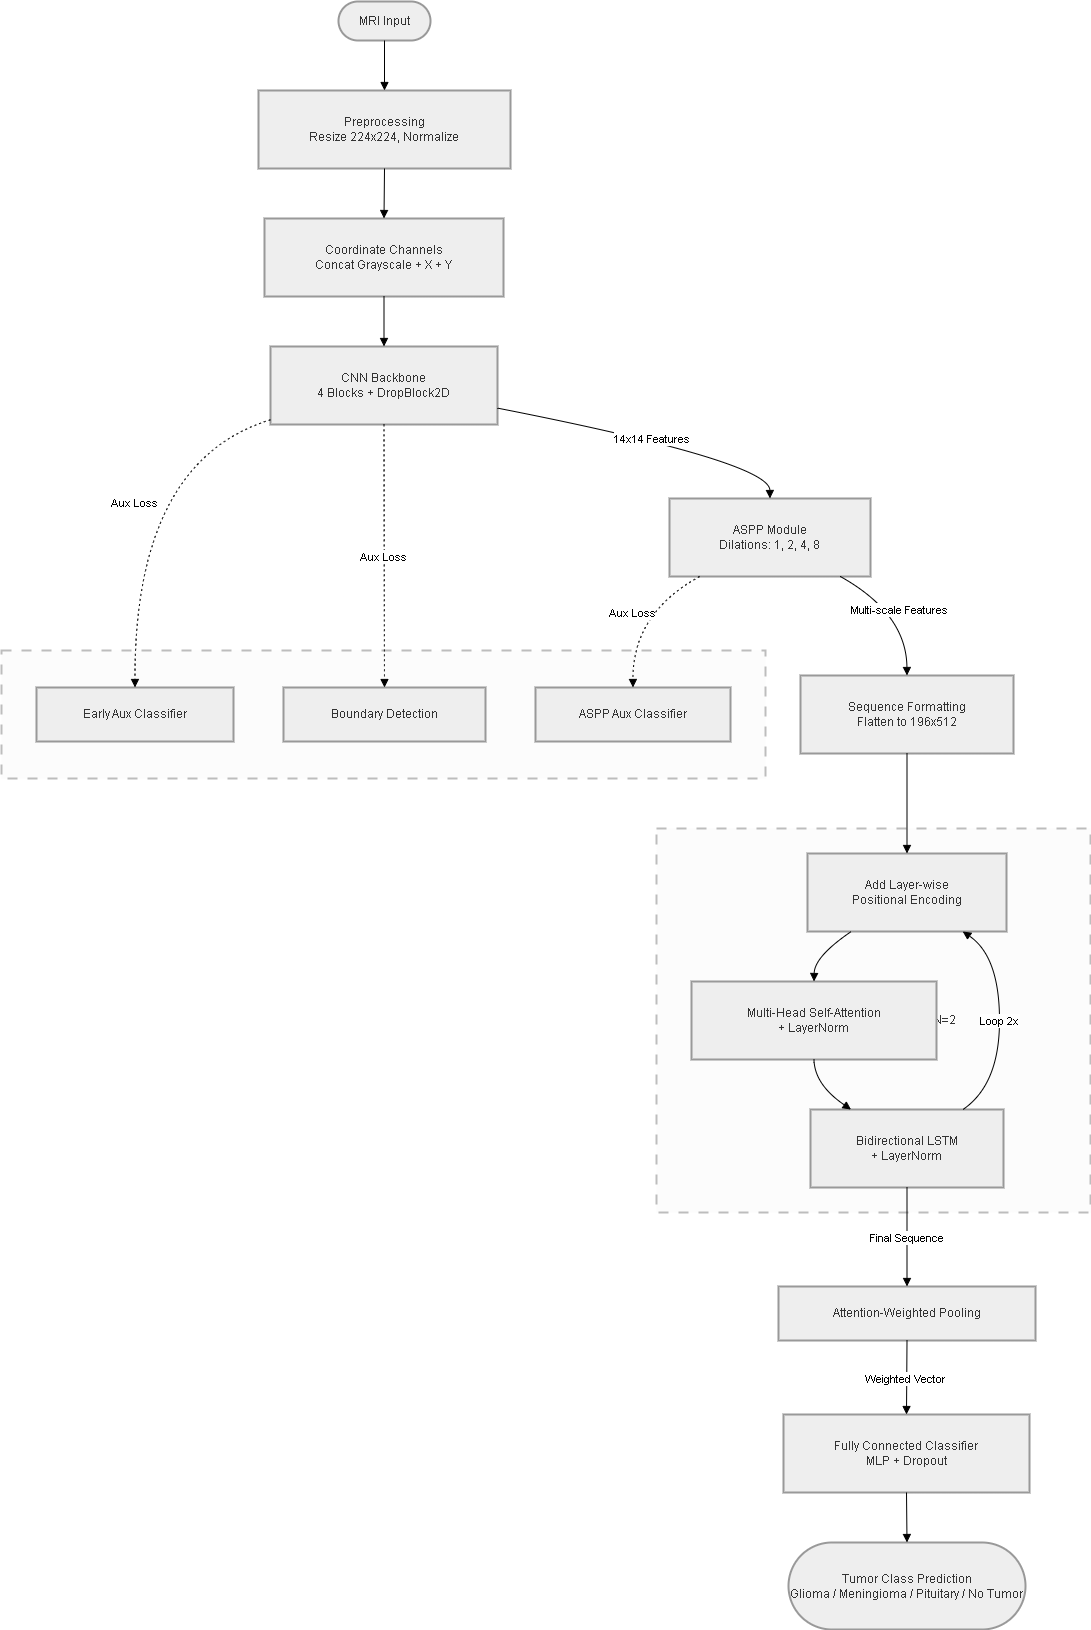

The diagram above was exported from draw.io. Its source (the exported page's mxGraphModel, read from the mxfile embedded in the PNG):
<mxGraphModel dx="1548" dy="862" grid="1" gridSize="10" guides="1" tooltips="1" connect="1" arrows="1" fold="1" page="1" pageScale="1" pageWidth="827" pageHeight="1169" math="0" shadow="0">
  <root>
    <mxCell id="0" />
    <mxCell id="1" parent="0" />
    <mxCell id="YiezoHLP6HDsAdYHWH56-1" parent="1" style="whiteSpace=wrap;strokeWidth=2;fillColor=#fcfcfc;strokeColor=#bdbdbd;fontColor=light-dark(#333333,#cccccc);dashed=1;dashPattern=5 5;" value="Iterative Processing Loop N=2" vertex="1">
      <mxGeometry height="384" width="434" x="675" y="847" as="geometry" />
    </mxCell>
    <mxCell id="YiezoHLP6HDsAdYHWH56-2" parent="1" style="whiteSpace=wrap;strokeWidth=2;fillColor=#fcfcfc;strokeColor=#bdbdbd;fontColor=light-dark(#333333,#cccccc);dashed=1;dashPattern=5 5;" value="Auxiliary &amp; Boundary Heads" vertex="1">
      <mxGeometry height="128" width="764" x="20" y="669" as="geometry" />
    </mxCell>
    <mxCell id="YiezoHLP6HDsAdYHWH56-3" parent="1" style="rounded=1;whiteSpace=wrap;arcSize=50;strokeWidth=2;fillColor=light-dark(#eeeeee,#1f2020);strokeColor=light-dark(#999999,#cccccc);fontColor=light-dark(#333333,#cccccc);" value="MRI Input" vertex="1">
      <mxGeometry height="39" width="92" x="357" y="20" as="geometry" />
    </mxCell>
    <mxCell id="YiezoHLP6HDsAdYHWH56-4" parent="1" style="whiteSpace=wrap;strokeWidth=2;fillColor=light-dark(#eeeeee,#1f2020);strokeColor=light-dark(#999999,#cccccc);fontColor=light-dark(#333333,#cccccc);" value="Preprocessing&#10;Resize 224x224, Normalize" vertex="1">
      <mxGeometry height="78" width="252" x="277" y="109" as="geometry" />
    </mxCell>
    <mxCell id="YiezoHLP6HDsAdYHWH56-5" parent="1" style="whiteSpace=wrap;strokeWidth=2;fillColor=light-dark(#eeeeee,#1f2020);strokeColor=light-dark(#999999,#cccccc);fontColor=light-dark(#333333,#cccccc);" value="Coordinate Channels&#10;Concat Grayscale + X + Y" vertex="1">
      <mxGeometry height="78" width="239" x="283" y="237" as="geometry" />
    </mxCell>
    <mxCell id="YiezoHLP6HDsAdYHWH56-6" parent="1" style="whiteSpace=wrap;strokeWidth=2;fillColor=light-dark(#eeeeee,#1f2020);strokeColor=light-dark(#999999,#cccccc);fontColor=light-dark(#333333,#cccccc);" value="CNN Backbone&#10;4 Blocks + DropBlock2D" vertex="1">
      <mxGeometry height="78" width="227" x="289" y="365" as="geometry" />
    </mxCell>
    <mxCell id="YiezoHLP6HDsAdYHWH56-7" parent="1" style="whiteSpace=wrap;strokeWidth=2;fillColor=light-dark(#eeeeee,#1f2020);strokeColor=light-dark(#999999,#cccccc);fontColor=light-dark(#333333,#cccccc);" value="ASPP Module&#10;Dilations: 1, 2, 4, 8" vertex="1">
      <mxGeometry height="78" width="201" x="688" y="517" as="geometry" />
    </mxCell>
    <mxCell id="YiezoHLP6HDsAdYHWH56-8" parent="1" style="whiteSpace=wrap;strokeWidth=2;fillColor=light-dark(#eeeeee,#1f2020);strokeColor=light-dark(#999999,#cccccc);fontColor=light-dark(#333333,#cccccc);" value="Sequence Formatting&#10;Flatten to 196x512" vertex="1">
      <mxGeometry height="78" width="213" x="819" y="694" as="geometry" />
    </mxCell>
    <mxCell id="YiezoHLP6HDsAdYHWH56-9" parent="1" style="whiteSpace=wrap;strokeWidth=2;fillColor=light-dark(#eeeeee,#1f2020);strokeColor=light-dark(#999999,#cccccc);fontColor=light-dark(#333333,#cccccc);" value="Early Aux Classifier" vertex="1">
      <mxGeometry height="54" width="197" x="55" y="706" as="geometry" />
    </mxCell>
    <mxCell id="YiezoHLP6HDsAdYHWH56-10" parent="1" style="whiteSpace=wrap;strokeWidth=2;fillColor=light-dark(#eeeeee,#1f2020);strokeColor=light-dark(#999999,#cccccc);fontColor=light-dark(#333333,#cccccc);" value="Boundary Detection" vertex="1">
      <mxGeometry height="54" width="202" x="302" y="706" as="geometry" />
    </mxCell>
    <mxCell id="YiezoHLP6HDsAdYHWH56-11" parent="1" style="whiteSpace=wrap;strokeWidth=2;fillColor=light-dark(#eeeeee,#1f2020);strokeColor=light-dark(#999999,#cccccc);fontColor=light-dark(#333333,#cccccc);" value="ASPP Aux Classifier" vertex="1">
      <mxGeometry height="54" width="195" x="554" y="706" as="geometry" />
    </mxCell>
    <mxCell id="YiezoHLP6HDsAdYHWH56-12" parent="1" style="whiteSpace=wrap;strokeWidth=2;fillColor=light-dark(#eeeeee,#1f2020);strokeColor=light-dark(#999999,#cccccc);fontColor=light-dark(#333333,#cccccc);" value="Add Layer-wise&#10;Positional Encoding" vertex="1">
      <mxGeometry height="78" width="199" x="826" y="872" as="geometry" />
    </mxCell>
    <mxCell id="YiezoHLP6HDsAdYHWH56-13" parent="1" style="whiteSpace=wrap;strokeWidth=2;fillColor=light-dark(#eeeeee,#1f2020);strokeColor=light-dark(#999999,#cccccc);fontColor=light-dark(#333333,#cccccc);" value="Multi-Head Self-Attention&#10;+ LayerNorm" vertex="1">
      <mxGeometry height="78" width="245" x="710" y="1000" as="geometry" />
    </mxCell>
    <mxCell id="YiezoHLP6HDsAdYHWH56-14" parent="1" style="whiteSpace=wrap;strokeWidth=2;fillColor=light-dark(#eeeeee,#1f2020);strokeColor=light-dark(#999999,#cccccc);fontColor=light-dark(#333333,#cccccc);" value="Bidirectional LSTM&#10;+ LayerNorm" vertex="1">
      <mxGeometry height="78" width="193" x="829" y="1128" as="geometry" />
    </mxCell>
    <mxCell id="YiezoHLP6HDsAdYHWH56-15" parent="1" style="whiteSpace=wrap;strokeWidth=2;fillColor=light-dark(#eeeeee,#1f2020);strokeColor=light-dark(#999999,#cccccc);fontColor=light-dark(#333333,#cccccc);" value="Attention-Weighted Pooling" vertex="1">
      <mxGeometry height="54" width="257" x="797" y="1305" as="geometry" />
    </mxCell>
    <mxCell id="YiezoHLP6HDsAdYHWH56-16" parent="1" style="whiteSpace=wrap;strokeWidth=2;fillColor=light-dark(#eeeeee,#1f2020);strokeColor=light-dark(#999999,#cccccc);fontColor=light-dark(#333333,#cccccc);" value="Fully Connected Classifier&#10;MLP + Dropout" vertex="1">
      <mxGeometry height="78" width="246" x="802" y="1433" as="geometry" />
    </mxCell>
    <mxCell id="YiezoHLP6HDsAdYHWH56-17" parent="1" style="rounded=1;whiteSpace=wrap;arcSize=50;strokeWidth=2;fillColor=light-dark(#eeeeee,#1f2020);strokeColor=light-dark(#999999,#cccccc);fontColor=light-dark(#333333,#cccccc);" value="Tumor Class Prediction&#10;Glioma / Meningioma / Pituitary / No Tumor" vertex="1">
      <mxGeometry height="87" width="237" x="807" y="1561" as="geometry" />
    </mxCell>
    <mxCell id="YiezoHLP6HDsAdYHWH56-18" edge="1" parent="1" source="YiezoHLP6HDsAdYHWH56-3" style="curved=1;startArrow=none;endArrow=block;exitX=0.5;exitY=1;entryX=0.5;entryY=0;rounded=0;" target="YiezoHLP6HDsAdYHWH56-4" value="">
      <mxGeometry relative="1" as="geometry">
        <Array as="points" />
      </mxGeometry>
    </mxCell>
    <mxCell id="YiezoHLP6HDsAdYHWH56-19" edge="1" parent="1" source="YiezoHLP6HDsAdYHWH56-4" style="curved=1;startArrow=none;endArrow=block;exitX=0.5;exitY=1;entryX=0.5;entryY=0;rounded=0;" target="YiezoHLP6HDsAdYHWH56-5" value="">
      <mxGeometry relative="1" as="geometry">
        <Array as="points" />
      </mxGeometry>
    </mxCell>
    <mxCell id="YiezoHLP6HDsAdYHWH56-20" edge="1" parent="1" source="YiezoHLP6HDsAdYHWH56-5" style="curved=1;startArrow=none;endArrow=block;exitX=0.5;exitY=1;entryX=0.5;entryY=0;rounded=0;" target="YiezoHLP6HDsAdYHWH56-6" value="">
      <mxGeometry relative="1" as="geometry">
        <Array as="points" />
      </mxGeometry>
    </mxCell>
    <mxCell id="YiezoHLP6HDsAdYHWH56-21" edge="1" parent="1" source="YiezoHLP6HDsAdYHWH56-6" style="curved=1;startArrow=none;endArrow=block;exitX=1;exitY=0.79;entryX=0.5;entryY=0;rounded=0;" target="YiezoHLP6HDsAdYHWH56-7" value="14x14 Features">
      <mxGeometry relative="1" as="geometry">
        <Array as="points">
          <mxPoint x="788" y="480" />
        </Array>
      </mxGeometry>
    </mxCell>
    <mxCell id="YiezoHLP6HDsAdYHWH56-22" edge="1" parent="1" source="YiezoHLP6HDsAdYHWH56-6" style="curved=1;dashed=1;dashPattern=2 3;startArrow=none;endArrow=block;exitX=0;exitY=0.94;entryX=0.5;entryY=0;rounded=0;" target="YiezoHLP6HDsAdYHWH56-9" value="Aux Loss">
      <mxGeometry relative="1" as="geometry">
        <Array as="points">
          <mxPoint x="153" y="480" />
        </Array>
      </mxGeometry>
    </mxCell>
    <mxCell id="YiezoHLP6HDsAdYHWH56-23" edge="1" parent="1" source="YiezoHLP6HDsAdYHWH56-6" style="curved=1;dashed=1;dashPattern=2 3;startArrow=none;endArrow=block;exitX=0.5;exitY=1;entryX=0.5;entryY=0;rounded=0;" target="YiezoHLP6HDsAdYHWH56-10" value="Aux Loss">
      <mxGeometry relative="1" as="geometry">
        <Array as="points" />
      </mxGeometry>
    </mxCell>
    <mxCell id="YiezoHLP6HDsAdYHWH56-24" edge="1" parent="1" source="YiezoHLP6HDsAdYHWH56-7" style="curved=1;dashed=1;dashPattern=2 3;startArrow=none;endArrow=block;exitX=0.15;exitY=1;entryX=0.5;entryY=0;rounded=0;" target="YiezoHLP6HDsAdYHWH56-11" value="Aux Loss">
      <mxGeometry relative="1" as="geometry">
        <Array as="points">
          <mxPoint x="651" y="632" />
        </Array>
      </mxGeometry>
    </mxCell>
    <mxCell id="YiezoHLP6HDsAdYHWH56-25" edge="1" parent="1" source="YiezoHLP6HDsAdYHWH56-7" style="curved=1;startArrow=none;endArrow=block;exitX=0.85;exitY=1;entryX=0.5;entryY=0;rounded=0;" target="YiezoHLP6HDsAdYHWH56-8" value="Multi-scale Features">
      <mxGeometry relative="1" as="geometry">
        <Array as="points">
          <mxPoint x="925" y="632" />
        </Array>
      </mxGeometry>
    </mxCell>
    <mxCell id="YiezoHLP6HDsAdYHWH56-26" edge="1" parent="1" source="YiezoHLP6HDsAdYHWH56-8" style="curved=1;startArrow=none;endArrow=block;exitX=0.5;exitY=1;entryX=0.5;entryY=0;rounded=0;" target="YiezoHLP6HDsAdYHWH56-12" value="">
      <mxGeometry relative="1" as="geometry">
        <Array as="points" />
      </mxGeometry>
    </mxCell>
    <mxCell id="YiezoHLP6HDsAdYHWH56-27" edge="1" parent="1" source="YiezoHLP6HDsAdYHWH56-12" style="curved=1;startArrow=none;endArrow=block;exitX=0.22;exitY=1;entryX=0.5;entryY=0;rounded=0;" target="YiezoHLP6HDsAdYHWH56-13" value="">
      <mxGeometry relative="1" as="geometry">
        <Array as="points">
          <mxPoint x="833" y="975" />
        </Array>
      </mxGeometry>
    </mxCell>
    <mxCell id="YiezoHLP6HDsAdYHWH56-28" edge="1" parent="1" source="YiezoHLP6HDsAdYHWH56-13" style="curved=1;startArrow=none;endArrow=block;exitX=0.5;exitY=1;entryX=0.21;entryY=0;rounded=0;" target="YiezoHLP6HDsAdYHWH56-14" value="">
      <mxGeometry relative="1" as="geometry">
        <Array as="points">
          <mxPoint x="833" y="1103" />
        </Array>
      </mxGeometry>
    </mxCell>
    <mxCell id="YiezoHLP6HDsAdYHWH56-29" edge="1" parent="1" source="YiezoHLP6HDsAdYHWH56-14" style="curved=1;startArrow=none;endArrow=block;exitX=0.79;exitY=0;entryX=0.78;entryY=1;rounded=0;" target="YiezoHLP6HDsAdYHWH56-12" value="Loop 2x">
      <mxGeometry relative="1" as="geometry">
        <Array as="points">
          <mxPoint x="1018" y="1103" />
          <mxPoint x="1018" y="975" />
        </Array>
      </mxGeometry>
    </mxCell>
    <mxCell id="YiezoHLP6HDsAdYHWH56-30" edge="1" parent="1" source="YiezoHLP6HDsAdYHWH56-14" style="curved=1;startArrow=none;endArrow=block;exitX=0.5;exitY=1;entryX=0.5;entryY=0;rounded=0;" target="YiezoHLP6HDsAdYHWH56-15" value="Final Sequence">
      <mxGeometry relative="1" as="geometry">
        <Array as="points" />
      </mxGeometry>
    </mxCell>
    <mxCell id="YiezoHLP6HDsAdYHWH56-31" edge="1" parent="1" source="YiezoHLP6HDsAdYHWH56-15" style="curved=1;startArrow=none;endArrow=block;exitX=0.5;exitY=1;entryX=0.5;entryY=0;rounded=0;" target="YiezoHLP6HDsAdYHWH56-16" value="Weighted Vector">
      <mxGeometry relative="1" as="geometry">
        <Array as="points" />
      </mxGeometry>
    </mxCell>
    <mxCell id="YiezoHLP6HDsAdYHWH56-32" edge="1" parent="1" source="YiezoHLP6HDsAdYHWH56-16" style="curved=1;startArrow=none;endArrow=block;exitX=0.5;exitY=1;entryX=0.5;entryY=0;rounded=0;" target="YiezoHLP6HDsAdYHWH56-17" value="">
      <mxGeometry relative="1" as="geometry">
        <Array as="points" />
      </mxGeometry>
    </mxCell>
  </root>
</mxGraphModel>